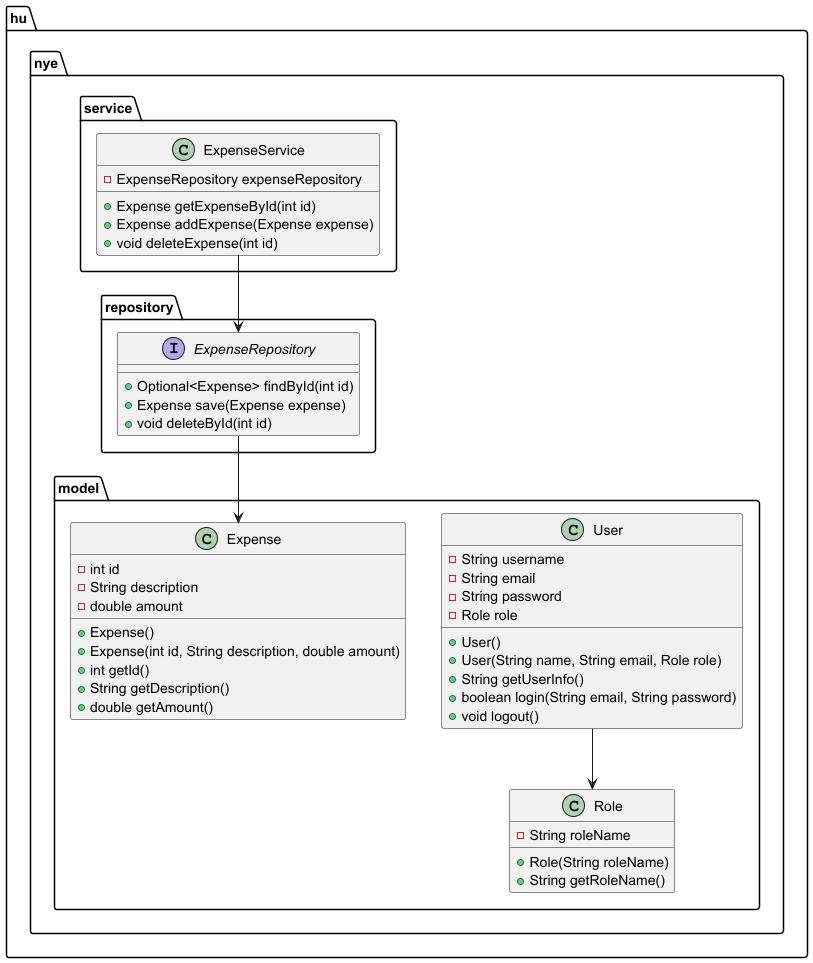

The diagram above was rendered by PlantUML. Its source (embedded in the PNG):
@startuml

package hu.nye.model {
    class User {
        - String username
        - String email
        - String password
        - Role role
        + User()
        + User(String name, String email, Role role)
        + String getUserInfo()
        + boolean login(String email, String password)
        + void logout()
    }

    class Expense {
        - int id
        - String description
        - double amount
        + Expense()
        + Expense(int id, String description, double amount)
        + int getId()
        + String getDescription()
        + double getAmount()
    }

    class Role {
        - String roleName
        + Role(String roleName)
        + String getRoleName()
    }
}

package hu.nye.service {
    class ExpenseService {
        - ExpenseRepository expenseRepository
        + Expense getExpenseById(int id)
        + Expense addExpense(Expense expense)
        + void deleteExpense(int id)
    }
}

package hu.nye.repository {
    interface ExpenseRepository {
        + Optional<Expense> findById(int id)
        + Expense save(Expense expense)
        + void deleteById(int id)
    }
}

User --> Role
ExpenseService --> ExpenseRepository
ExpenseRepository --> Expense

@enduml